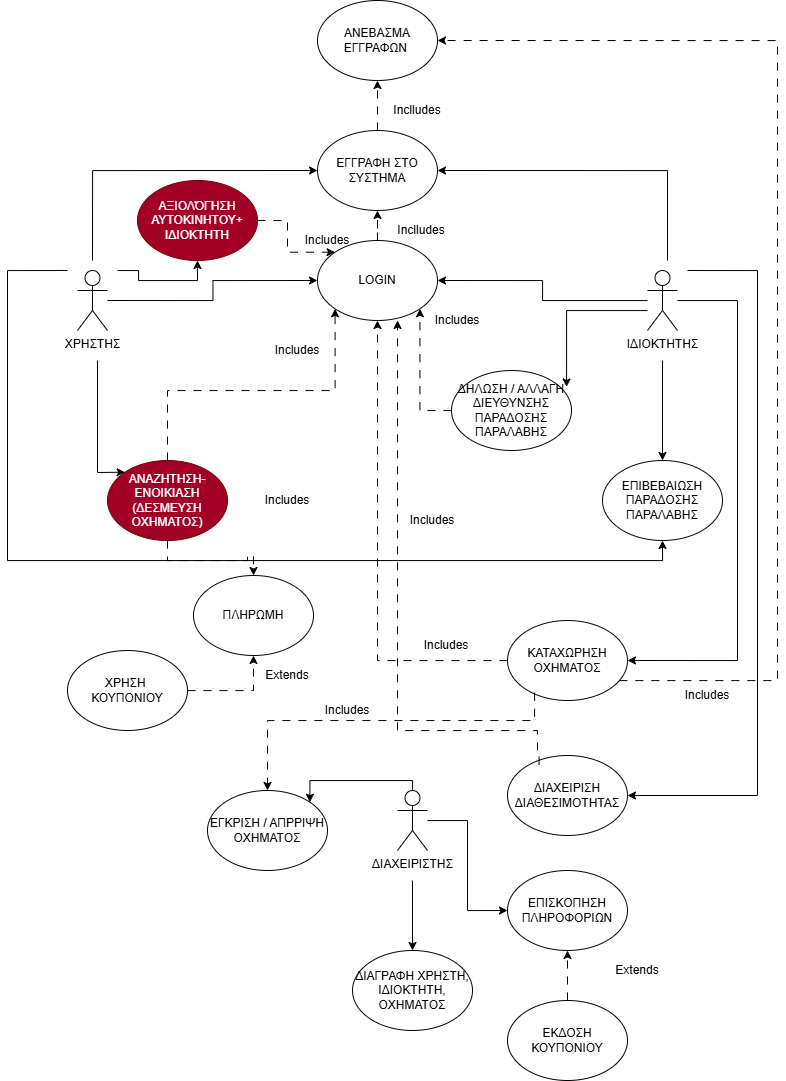

The diagram above was exported from draw.io. Its source (the exported page's mxGraphModel, read from the mxfile embedded in the PNG):
<mxGraphModel dx="1048" dy="1725" grid="1" gridSize="10" guides="1" tooltips="1" connect="1" arrows="1" fold="1" page="1" pageScale="1" pageWidth="827" pageHeight="1169" math="0" shadow="0">
  <root>
    <mxCell id="0" />
    <mxCell id="1" parent="0" />
    <mxCell id="s4f4bfXVSt8WbRXY9--h-18" edge="1" parent="1" style="edgeStyle=orthogonalEdgeStyle;rounded=0;orthogonalLoop=1;jettySize=auto;html=1;entryX=0;entryY=0.5;entryDx=0;entryDy=0;" target="s4f4bfXVSt8WbRXY9--h-13">
      <mxGeometry relative="1" as="geometry">
        <Array as="points">
          <mxPoint x="125" />
        </Array>
        <mxPoint x="125" y="90" as="sourcePoint" />
      </mxGeometry>
    </mxCell>
    <mxCell id="s4f4bfXVSt8WbRXY9--h-19" edge="1" parent="1" style="edgeStyle=orthogonalEdgeStyle;rounded=0;orthogonalLoop=1;jettySize=auto;html=1;entryX=0;entryY=0.5;entryDx=0;entryDy=0;" target="s4f4bfXVSt8WbRXY9--h-12">
      <mxGeometry relative="1" as="geometry">
        <mxPoint x="140" y="130" as="sourcePoint" />
      </mxGeometry>
    </mxCell>
    <mxCell id="s4f4bfXVSt8WbRXY9--h-8" parent="1" style="shape=umlActor;verticalLabelPosition=bottom;verticalAlign=top;html=1;outlineConnect=0;" value="ΧΡΗΣΤΗΣ" vertex="1">
      <mxGeometry height="60" width="30" x="110" y="100" as="geometry" />
    </mxCell>
    <mxCell id="QNCPYwZ3dhnxGZ2iq8y2-1" edge="1" parent="1" style="edgeStyle=orthogonalEdgeStyle;rounded=0;orthogonalLoop=1;jettySize=auto;html=1;entryX=1;entryY=0.5;entryDx=0;entryDy=0;" target="s4f4bfXVSt8WbRXY9--h-13">
      <mxGeometry relative="1" as="geometry">
        <Array as="points">
          <mxPoint x="700" />
        </Array>
        <mxPoint x="700" y="90" as="sourcePoint" />
      </mxGeometry>
    </mxCell>
    <mxCell id="QNCPYwZ3dhnxGZ2iq8y2-37" edge="1" parent="1" source="s4f4bfXVSt8WbRXY9--h-10" style="edgeStyle=orthogonalEdgeStyle;rounded=0;orthogonalLoop=1;jettySize=auto;html=1;entryX=1;entryY=0.5;entryDx=0;entryDy=0;" target="QNCPYwZ3dhnxGZ2iq8y2-36">
      <mxGeometry relative="1" as="geometry">
        <Array as="points">
          <mxPoint x="770" y="130" />
          <mxPoint x="770" y="490" />
        </Array>
      </mxGeometry>
    </mxCell>
    <mxCell id="QNCPYwZ3dhnxGZ2iq8y2-83" edge="1" parent="1" style="edgeStyle=orthogonalEdgeStyle;rounded=0;orthogonalLoop=1;jettySize=auto;html=1;entryX=0.5;entryY=0;entryDx=0;entryDy=0;" target="QNCPYwZ3dhnxGZ2iq8y2-25">
      <mxGeometry relative="1" as="geometry">
        <mxPoint x="695" y="190" as="sourcePoint" />
      </mxGeometry>
    </mxCell>
    <mxCell id="s4f4bfXVSt8WbRXY9--h-10" parent="1" style="shape=umlActor;verticalLabelPosition=bottom;verticalAlign=top;html=1;outlineConnect=0;" value="ΙΔΙΟΚΤΗΤΗΣ" vertex="1">
      <mxGeometry height="60" width="30" x="680" y="100" as="geometry" />
    </mxCell>
    <mxCell id="s4f4bfXVSt8WbRXY9--h-22" edge="1" parent="1" source="s4f4bfXVSt8WbRXY9--h-12" style="edgeStyle=orthogonalEdgeStyle;rounded=0;orthogonalLoop=1;jettySize=auto;html=1;dashed=1;dashPattern=8 8;" target="s4f4bfXVSt8WbRXY9--h-13" value="">
      <mxGeometry relative="1" as="geometry" />
    </mxCell>
    <mxCell id="s4f4bfXVSt8WbRXY9--h-12" parent="1" style="ellipse;whiteSpace=wrap;html=1;fillColor=#FFFFFF;fontColor=#000000;strokeColor=light-dark(#050505, #ff9164);" value="LOGIN" vertex="1">
      <mxGeometry height="80" width="120" x="350" y="70" as="geometry" />
    </mxCell>
    <mxCell id="QNCPYwZ3dhnxGZ2iq8y2-73" edge="1" parent="1" source="s4f4bfXVSt8WbRXY9--h-13" style="edgeStyle=orthogonalEdgeStyle;rounded=0;orthogonalLoop=1;jettySize=auto;html=1;dashed=1;dashPattern=8 8;" target="QNCPYwZ3dhnxGZ2iq8y2-71" value="">
      <mxGeometry relative="1" as="geometry" />
    </mxCell>
    <mxCell id="s4f4bfXVSt8WbRXY9--h-13" parent="1" style="ellipse;whiteSpace=wrap;html=1;fillColor=#FFFFFF;fontColor=#000000;strokeColor=light-dark(#050505, #ff9164);" value="ΕΓΓΡΑΦΗ ΣΤΟ ΣΥΣΤΗΜΑ" vertex="1">
      <mxGeometry height="80" width="120" x="350" y="-40" as="geometry" />
    </mxCell>
    <mxCell id="s4f4bfXVSt8WbRXY9--h-23" edge="1" parent="1" source="s4f4bfXVSt8WbRXY9--h-14" style="edgeStyle=orthogonalEdgeStyle;rounded=0;orthogonalLoop=1;jettySize=auto;html=1;dashed=1;dashPattern=8 8;" target="s4f4bfXVSt8WbRXY9--h-15" value="">
      <mxGeometry relative="1" as="geometry" />
    </mxCell>
    <mxCell id="s4f4bfXVSt8WbRXY9--h-14" parent="1" style="ellipse;whiteSpace=wrap;html=1;fillColor=#a20025;strokeColor=#6F0000;fontColor=#ffffff;" value="ΑΝΑΖΗΤΗΣΗ-ΕΝΟΙΚΙΑΣΗ (ΔΕΣΜΕΥΣΗ ΟΧΗΜΑΤΟΣ)" vertex="1">
      <mxGeometry height="80" width="120" x="140" y="290" as="geometry" />
    </mxCell>
    <mxCell id="s4f4bfXVSt8WbRXY9--h-15" parent="1" style="ellipse;whiteSpace=wrap;html=1;fillColor=#FFFFFF;fontColor=#000000;strokeColor=light-dark(#050505, #ff9164);" value="ΠΛΗΡΩΜΗ" vertex="1">
      <mxGeometry height="80" width="120" x="226" y="405" as="geometry" />
    </mxCell>
    <mxCell id="QNCPYwZ3dhnxGZ2iq8y2-5" edge="1" parent="1" source="QNCPYwZ3dhnxGZ2iq8y2-4" style="edgeStyle=orthogonalEdgeStyle;rounded=0;orthogonalLoop=1;jettySize=auto;html=1;entryX=0.5;entryY=1;entryDx=0;entryDy=0;dashed=1;dashPattern=8 8;" target="s4f4bfXVSt8WbRXY9--h-15">
      <mxGeometry relative="1" as="geometry" />
    </mxCell>
    <mxCell id="QNCPYwZ3dhnxGZ2iq8y2-4" parent="1" style="ellipse;whiteSpace=wrap;html=1;" value="ΧΡΗΣΗ&amp;nbsp;&lt;div&gt;ΚΟΥΠΟΝΙΟΥ&lt;/div&gt;" vertex="1">
      <mxGeometry height="80" width="120" x="100" y="480" as="geometry" />
    </mxCell>
    <UserObject label="Inclludes" placeholders="1" name="Variable" id="QNCPYwZ3dhnxGZ2iq8y2-8">
      <mxCell parent="1" style="text;html=1;strokeColor=none;fillColor=none;align=center;verticalAlign=middle;whiteSpace=wrap;overflow=hidden;" vertex="1">
        <mxGeometry height="20" width="80" x="414" y="50" as="geometry" />
      </mxCell>
    </UserObject>
    <UserObject label="Includes" placeholders="1" name="Variable" id="QNCPYwZ3dhnxGZ2iq8y2-9">
      <mxCell parent="1" style="text;html=1;strokeColor=none;fillColor=none;align=center;verticalAlign=middle;whiteSpace=wrap;overflow=hidden;" vertex="1">
        <mxGeometry height="20" width="80" x="280" y="320" as="geometry" />
      </mxCell>
    </UserObject>
    <UserObject label="Extends" placeholders="1" name="Variable" id="QNCPYwZ3dhnxGZ2iq8y2-10">
      <mxCell parent="1" style="text;html=1;strokeColor=none;fillColor=none;align=center;verticalAlign=middle;whiteSpace=wrap;overflow=hidden;" vertex="1">
        <mxGeometry height="20" width="80" x="280" y="495" as="geometry" />
      </mxCell>
    </UserObject>
    <mxCell id="QNCPYwZ3dhnxGZ2iq8y2-11" edge="1" parent="1" source="s4f4bfXVSt8WbRXY9--h-10" style="edgeStyle=orthogonalEdgeStyle;rounded=0;orthogonalLoop=1;jettySize=auto;html=1;entryX=1;entryY=0.5;entryDx=0;entryDy=0;" target="s4f4bfXVSt8WbRXY9--h-12">
      <mxGeometry relative="1" as="geometry">
        <mxPoint x="660" y="130" as="sourcePoint" />
        <mxPoint x="430" y="130" as="targetPoint" />
      </mxGeometry>
    </mxCell>
    <mxCell id="QNCPYwZ3dhnxGZ2iq8y2-23" edge="1" parent="1" source="QNCPYwZ3dhnxGZ2iq8y2-19" style="edgeStyle=orthogonalEdgeStyle;rounded=0;orthogonalLoop=1;jettySize=auto;html=1;entryX=1;entryY=1;entryDx=0;entryDy=0;dashed=1;dashPattern=8 8;exitX=0;exitY=0.5;exitDx=0;exitDy=0;" target="s4f4bfXVSt8WbRXY9--h-12">
      <mxGeometry relative="1" as="geometry">
        <Array as="points">
          <mxPoint x="452" y="240" />
        </Array>
        <mxPoint x="484" y="200" as="sourcePoint" />
      </mxGeometry>
    </mxCell>
    <mxCell id="QNCPYwZ3dhnxGZ2iq8y2-19" parent="1" style="ellipse;whiteSpace=wrap;html=1;fillColor=#FFFFFF;fontColor=#000000;strokeColor=light-dark(#050505, #ff9164);" value="ΔΗΛΩΣΗ / ΑΛΛΑΓΗ ΔΙΕΥΘΥΝΣΗΣ ΠΑΡΑΔΟΣΗΣ ΠΑΡΑΛΑΒΗΣ" vertex="1">
      <mxGeometry height="80" width="120" x="484" y="200" as="geometry" />
    </mxCell>
    <UserObject label="Includes" placeholders="1" name="Variable" id="QNCPYwZ3dhnxGZ2iq8y2-24">
      <mxCell parent="1" style="text;html=1;strokeColor=none;fillColor=none;align=center;verticalAlign=middle;whiteSpace=wrap;overflow=hidden;" vertex="1">
        <mxGeometry height="20" width="80" x="450" y="140" as="geometry" />
      </mxCell>
    </UserObject>
    <mxCell id="QNCPYwZ3dhnxGZ2iq8y2-25" parent="1" style="ellipse;whiteSpace=wrap;html=1;fillColor=#FFFFFF;fontColor=#000000;strokeColor=light-dark(#050505, #ff9164);" value="ΕΠΙΒΕΒΑΙΩΣΗ ΠΑΡΑΔΟΣΗΣ ΠΑΡΑΛΑΒΗΣ" vertex="1">
      <mxGeometry height="80" width="120" x="635" y="290" as="geometry" />
    </mxCell>
    <mxCell id="QNCPYwZ3dhnxGZ2iq8y2-61" edge="1" parent="1" source="QNCPYwZ3dhnxGZ2iq8y2-35" style="edgeStyle=orthogonalEdgeStyle;rounded=0;orthogonalLoop=1;jettySize=auto;html=1;entryX=0;entryY=0.5;entryDx=0;entryDy=0;" target="QNCPYwZ3dhnxGZ2iq8y2-52">
      <mxGeometry relative="1" as="geometry" />
    </mxCell>
    <mxCell id="QNCPYwZ3dhnxGZ2iq8y2-62" edge="1" parent="1" style="edgeStyle=orthogonalEdgeStyle;rounded=0;orthogonalLoop=1;jettySize=auto;html=1;" target="QNCPYwZ3dhnxGZ2iq8y2-51" value="">
      <mxGeometry relative="1" as="geometry">
        <mxPoint x="445" y="710" as="sourcePoint" />
      </mxGeometry>
    </mxCell>
    <mxCell id="QNCPYwZ3dhnxGZ2iq8y2-63" edge="1" parent="1" source="QNCPYwZ3dhnxGZ2iq8y2-35" style="edgeStyle=orthogonalEdgeStyle;rounded=0;orthogonalLoop=1;jettySize=auto;html=1;entryX=1;entryY=0;entryDx=0;entryDy=0;" target="QNCPYwZ3dhnxGZ2iq8y2-66">
      <mxGeometry relative="1" as="geometry">
        <Array as="points">
          <mxPoint x="445" y="610" />
          <mxPoint x="342" y="610" />
        </Array>
      </mxGeometry>
    </mxCell>
    <mxCell id="QNCPYwZ3dhnxGZ2iq8y2-35" parent="1" style="shape=umlActor;verticalLabelPosition=bottom;verticalAlign=top;html=1;outlineConnect=0;" value="ΔΙΑΧΕΙΡΙΣΤΗΣ" vertex="1">
      <mxGeometry height="60" width="30" x="430" y="620" as="geometry" />
    </mxCell>
    <mxCell id="QNCPYwZ3dhnxGZ2iq8y2-41" edge="1" parent="1" source="QNCPYwZ3dhnxGZ2iq8y2-36" style="edgeStyle=orthogonalEdgeStyle;rounded=0;orthogonalLoop=1;jettySize=auto;html=1;dashed=1;dashPattern=8 8;entryX=0.5;entryY=1;entryDx=0;entryDy=0;" target="s4f4bfXVSt8WbRXY9--h-12">
      <mxGeometry relative="1" as="geometry">
        <mxPoint x="410.0000000000002" y="170" as="targetPoint" />
      </mxGeometry>
    </mxCell>
    <mxCell id="QNCPYwZ3dhnxGZ2iq8y2-76" edge="1" parent="1" source="QNCPYwZ3dhnxGZ2iq8y2-36" style="edgeStyle=orthogonalEdgeStyle;rounded=0;orthogonalLoop=1;jettySize=auto;html=1;entryX=1;entryY=0.5;entryDx=0;entryDy=0;dashed=1;dashPattern=8 8;" target="QNCPYwZ3dhnxGZ2iq8y2-71">
      <mxGeometry relative="1" as="geometry">
        <Array as="points">
          <mxPoint x="810" y="510" />
          <mxPoint x="810" y="-130" />
        </Array>
      </mxGeometry>
    </mxCell>
    <mxCell id="QNCPYwZ3dhnxGZ2iq8y2-36" parent="1" style="ellipse;whiteSpace=wrap;html=1;fillColor=#FFFFFF;fontColor=#000000;strokeColor=light-dark(#050505, #ff9164);" value="ΚΑΤΑΧΩΡΗΣΗ ΟΧΗΜΑΤΟΣ" vertex="1">
      <mxGeometry height="80" width="120" x="540" y="450" as="geometry" />
    </mxCell>
    <mxCell id="QNCPYwZ3dhnxGZ2iq8y2-38" parent="1" style="ellipse;whiteSpace=wrap;html=1;fillColor=#FFFFFF;fontColor=#000000;strokeColor=light-dark(#050505, #ff9164);" value="ΔΙΑΧΕΙΡΙΣΗ ΔΙΑΘΕΣΙΜΟΤΗΤΑΣ" vertex="1">
      <mxGeometry height="80" width="120" x="540" y="585" as="geometry" />
    </mxCell>
    <mxCell id="QNCPYwZ3dhnxGZ2iq8y2-42" edge="1" parent="1" source="s4f4bfXVSt8WbRXY9--h-14" style="edgeStyle=orthogonalEdgeStyle;rounded=0;orthogonalLoop=1;jettySize=auto;html=1;dashed=1;dashPattern=8 8;entryX=0;entryY=1;entryDx=0;entryDy=0;exitX=0.5;exitY=0;exitDx=0;exitDy=0;" target="s4f4bfXVSt8WbRXY9--h-12" value="">
      <mxGeometry relative="1" as="geometry">
        <Array as="points" />
        <mxPoint x="286" y="230" as="sourcePoint" />
        <mxPoint x="374" y="190" as="targetPoint" />
      </mxGeometry>
    </mxCell>
    <UserObject label="Includes" placeholders="1" name="Variable" id="QNCPYwZ3dhnxGZ2iq8y2-43">
      <mxCell parent="1" style="text;html=1;strokeColor=none;fillColor=none;align=center;verticalAlign=middle;whiteSpace=wrap;overflow=hidden;" vertex="1">
        <mxGeometry height="20" width="80" x="439" y="465" as="geometry" />
      </mxCell>
    </UserObject>
    <UserObject label="Includes" placeholders="1" name="Variable" id="QNCPYwZ3dhnxGZ2iq8y2-47">
      <mxCell parent="1" style="text;html=1;strokeColor=none;fillColor=none;align=center;verticalAlign=middle;whiteSpace=wrap;overflow=hidden;" vertex="1">
        <mxGeometry height="20" width="80" x="290" y="170" as="geometry" />
      </mxCell>
    </UserObject>
    <mxCell id="QNCPYwZ3dhnxGZ2iq8y2-49" edge="1" parent="1" style="edgeStyle=orthogonalEdgeStyle;rounded=0;orthogonalLoop=1;jettySize=auto;html=1;entryX=1;entryY=0.5;entryDx=0;entryDy=0;" target="QNCPYwZ3dhnxGZ2iq8y2-38">
      <mxGeometry relative="1" as="geometry">
        <Array as="points">
          <mxPoint x="790" y="100" />
          <mxPoint x="790" y="625" />
        </Array>
        <mxPoint x="720" y="100" as="sourcePoint" />
        <mxPoint x="770" y="650" as="targetPoint" />
      </mxGeometry>
    </mxCell>
    <mxCell id="QNCPYwZ3dhnxGZ2iq8y2-51" parent="1" style="ellipse;whiteSpace=wrap;html=1;fillColor=#FFFFFF;fontColor=#000000;strokeColor=light-dark(#050505, #ff9164);" value="ΔΙΑΓΡΑΦΗ ΧΡΗΣΤΗ, ΙΔΙΟΚΤΗΤΗ, ΟΧΗΜΑΤΟΣ" vertex="1">
      <mxGeometry height="80" width="120" x="385" y="780" as="geometry" />
    </mxCell>
    <mxCell id="QNCPYwZ3dhnxGZ2iq8y2-52" parent="1" style="ellipse;whiteSpace=wrap;html=1;fillColor=#FFFFFF;fontColor=#000000;strokeColor=light-dark(#050505, #ff9164);" value="ΕΠΙΣΚΟΠΗΣΗ ΠΛΗΡΟΦΟΡΙΩΝ" vertex="1">
      <mxGeometry height="80" width="120" x="540" y="700" as="geometry" />
    </mxCell>
    <mxCell id="QNCPYwZ3dhnxGZ2iq8y2-53" parent="1" style="ellipse;whiteSpace=wrap;html=1;" value="ΕΚΔΟΣΗ ΚΟΥΠΟΝΙΟΥ" vertex="1">
      <mxGeometry height="80" width="120" x="540" y="830" as="geometry" />
    </mxCell>
    <mxCell id="QNCPYwZ3dhnxGZ2iq8y2-57" edge="1" parent="1" source="QNCPYwZ3dhnxGZ2iq8y2-53" style="edgeStyle=orthogonalEdgeStyle;rounded=0;orthogonalLoop=1;jettySize=auto;html=1;dashed=1;dashPattern=8 8;exitX=0.5;exitY=0;exitDx=0;exitDy=0;entryX=0.5;entryY=1;entryDx=0;entryDy=0;" target="QNCPYwZ3dhnxGZ2iq8y2-52">
      <mxGeometry relative="1" as="geometry">
        <mxPoint x="730" y="735" as="sourcePoint" />
        <mxPoint x="600" y="790" as="targetPoint" />
      </mxGeometry>
    </mxCell>
    <UserObject label="Extends" placeholders="1" name="Variable" id="QNCPYwZ3dhnxGZ2iq8y2-59">
      <mxCell parent="1" style="text;html=1;strokeColor=none;fillColor=none;align=center;verticalAlign=middle;whiteSpace=wrap;overflow=hidden;" vertex="1">
        <mxGeometry height="20" width="80" x="630" y="790" as="geometry" />
      </mxCell>
    </UserObject>
    <mxCell id="QNCPYwZ3dhnxGZ2iq8y2-65" edge="1" parent="1" style="edgeStyle=orthogonalEdgeStyle;rounded=0;orthogonalLoop=1;jettySize=auto;html=1;entryX=0.5;entryY=1;entryDx=0;entryDy=0;" target="QNCPYwZ3dhnxGZ2iq8y2-25">
      <mxGeometry relative="1" as="geometry">
        <Array as="points">
          <mxPoint x="40" y="100" />
          <mxPoint x="40" y="390" />
          <mxPoint x="695" y="390" />
        </Array>
        <mxPoint x="100" y="100" as="sourcePoint" />
        <mxPoint x="90" y="430" as="targetPoint" />
      </mxGeometry>
    </mxCell>
    <mxCell id="QNCPYwZ3dhnxGZ2iq8y2-66" parent="1" style="ellipse;whiteSpace=wrap;html=1;fillColor=#FFFFFF;fontColor=#000000;strokeColor=light-dark(#050505, #ff9164);" value="ΕΓΚΡΙΣΗ / ΑΠΡΡΙΨΗ ΟΧΗΜΑΤΟΣ" vertex="1">
      <mxGeometry height="80" width="120" x="240" y="620" as="geometry" />
    </mxCell>
    <mxCell id="QNCPYwZ3dhnxGZ2iq8y2-67" edge="1" parent="1" source="QNCPYwZ3dhnxGZ2iq8y2-36" style="edgeStyle=orthogonalEdgeStyle;rounded=0;orthogonalLoop=1;jettySize=auto;html=1;dashed=1;dashPattern=8 8;exitX=0.226;exitY=0.903;exitDx=0;exitDy=0;exitPerimeter=0;entryX=0.5;entryY=0;entryDx=0;entryDy=0;" target="QNCPYwZ3dhnxGZ2iq8y2-66" value="">
      <mxGeometry relative="1" as="geometry">
        <Array as="points">
          <mxPoint x="567" y="550" />
          <mxPoint x="300" y="550" />
        </Array>
        <mxPoint x="300" y="560" as="sourcePoint" />
        <mxPoint x="300" y="610" as="targetPoint" />
      </mxGeometry>
    </mxCell>
    <UserObject label="Includes" placeholders="1" name="Variable" id="QNCPYwZ3dhnxGZ2iq8y2-69">
      <mxCell parent="1" style="text;html=1;strokeColor=none;fillColor=none;align=center;verticalAlign=middle;whiteSpace=wrap;overflow=hidden;" vertex="1">
        <mxGeometry height="20" width="80" x="340" y="530" as="geometry" />
      </mxCell>
    </UserObject>
    <mxCell id="QNCPYwZ3dhnxGZ2iq8y2-71" parent="1" style="ellipse;whiteSpace=wrap;html=1;" value="ΑΝΕΒΑΣΜΑ ΕΓΓΡΑΦΩΝ&amp;nbsp;" vertex="1">
      <mxGeometry height="80" width="120" x="350" y="-170" as="geometry" />
    </mxCell>
    <UserObject label="Inclludes" placeholders="1" name="Variable" id="QNCPYwZ3dhnxGZ2iq8y2-72">
      <mxCell parent="1" style="text;html=1;strokeColor=none;fillColor=none;align=center;verticalAlign=middle;whiteSpace=wrap;overflow=hidden;" vertex="1">
        <mxGeometry height="20" width="80" x="410" y="-70" as="geometry" />
      </mxCell>
    </UserObject>
    <UserObject label="Includes" placeholders="1" name="Variable" id="QNCPYwZ3dhnxGZ2iq8y2-77">
      <mxCell parent="1" style="text;html=1;strokeColor=none;fillColor=none;align=center;verticalAlign=middle;whiteSpace=wrap;overflow=hidden;" vertex="1">
        <mxGeometry height="20" width="80" x="700" y="515" as="geometry" />
      </mxCell>
    </UserObject>
    <mxCell id="QNCPYwZ3dhnxGZ2iq8y2-84" edge="1" parent="1" source="s4f4bfXVSt8WbRXY9--h-10" style="edgeStyle=orthogonalEdgeStyle;rounded=0;orthogonalLoop=1;jettySize=auto;html=1;entryX=0.959;entryY=0.206;entryDx=0;entryDy=0;entryPerimeter=0;" target="QNCPYwZ3dhnxGZ2iq8y2-19">
      <mxGeometry relative="1" as="geometry">
        <Array as="points">
          <mxPoint x="599" y="140" />
        </Array>
      </mxGeometry>
    </mxCell>
    <mxCell id="QNCPYwZ3dhnxGZ2iq8y2-85" edge="1" parent="1" source="QNCPYwZ3dhnxGZ2iq8y2-38" style="edgeStyle=orthogonalEdgeStyle;rounded=0;orthogonalLoop=1;jettySize=auto;html=1;dashed=1;dashPattern=8 8;entryX=0.667;entryY=1;entryDx=0;entryDy=0;entryPerimeter=0;exitX=0.263;exitY=0.115;exitDx=0;exitDy=0;exitPerimeter=0;" target="s4f4bfXVSt8WbRXY9--h-12">
      <mxGeometry relative="1" as="geometry">
        <Array as="points">
          <mxPoint x="572" y="585" />
          <mxPoint x="570" y="585" />
          <mxPoint x="570" y="560" />
          <mxPoint x="430" y="560" />
        </Array>
        <mxPoint x="570" y="640" as="sourcePoint" />
        <mxPoint x="440" y="300" as="targetPoint" />
      </mxGeometry>
    </mxCell>
    <UserObject label="Includes" placeholders="1" name="Variable" id="QNCPYwZ3dhnxGZ2iq8y2-86">
      <mxCell parent="1" style="text;html=1;strokeColor=none;fillColor=none;align=center;verticalAlign=middle;whiteSpace=wrap;overflow=hidden;" vertex="1">
        <mxGeometry height="20" width="80" x="425" y="340" as="geometry" />
      </mxCell>
    </UserObject>
    <mxCell id="GbQqwMqSQ9uArai0JMUl-1" parent="1" style="ellipse;whiteSpace=wrap;html=1;fillColor=#a20025;strokeColor=#6F0000;fontColor=#ffffff;" value="ΑΞΙΟΛΌΓΗΣΗ ΑΥΤΟΚΙΝΗΤΟΥ+ ΙΔΙΟΚΤΗΤΗ" vertex="1">
      <mxGeometry height="80" width="120" x="170" y="10" as="geometry" />
    </mxCell>
    <mxCell id="GbQqwMqSQ9uArai0JMUl-3" edge="1" parent="1" style="endArrow=classic;html=1;rounded=0;entryX=0;entryY=0;entryDx=0;entryDy=0;" target="s4f4bfXVSt8WbRXY9--h-14" value="">
      <mxGeometry height="50" relative="1" width="50" as="geometry">
        <Array as="points">
          <mxPoint x="130" y="302" />
        </Array>
        <mxPoint x="130" y="190" as="sourcePoint" />
        <mxPoint x="224" y="270" as="targetPoint" />
      </mxGeometry>
    </mxCell>
    <mxCell id="GQZFZ967YlHHXRk3V7c8-1" edge="1" parent="1" source="GbQqwMqSQ9uArai0JMUl-1" style="edgeStyle=orthogonalEdgeStyle;rounded=0;orthogonalLoop=1;jettySize=auto;html=1;dashed=1;dashPattern=8 8;entryX=0;entryY=0;entryDx=0;entryDy=0;exitX=1;exitY=0.5;exitDx=0;exitDy=0;" target="s4f4bfXVSt8WbRXY9--h-12" value="">
      <mxGeometry relative="1" as="geometry">
        <Array as="points" />
        <mxPoint x="280" y="372" as="sourcePoint" />
        <mxPoint x="448" y="220" as="targetPoint" />
      </mxGeometry>
    </mxCell>
    <UserObject label="Includes" placeholders="1" name="Variable" id="GQZFZ967YlHHXRk3V7c8-2">
      <mxCell parent="1" style="text;html=1;strokeColor=none;fillColor=none;align=center;verticalAlign=middle;whiteSpace=wrap;overflow=hidden;" vertex="1">
        <mxGeometry height="20" width="80" x="320" y="60" as="geometry" />
      </mxCell>
    </UserObject>
    <mxCell id="GQZFZ967YlHHXRk3V7c8-3" edge="1" parent="1" style="edgeStyle=orthogonalEdgeStyle;rounded=0;orthogonalLoop=1;jettySize=auto;html=1;" target="GbQqwMqSQ9uArai0JMUl-1">
      <mxGeometry relative="1" as="geometry">
        <mxPoint x="150" y="100" as="sourcePoint" />
        <mxPoint x="360" y="120" as="targetPoint" />
      </mxGeometry>
    </mxCell>
  </root>
</mxGraphModel>